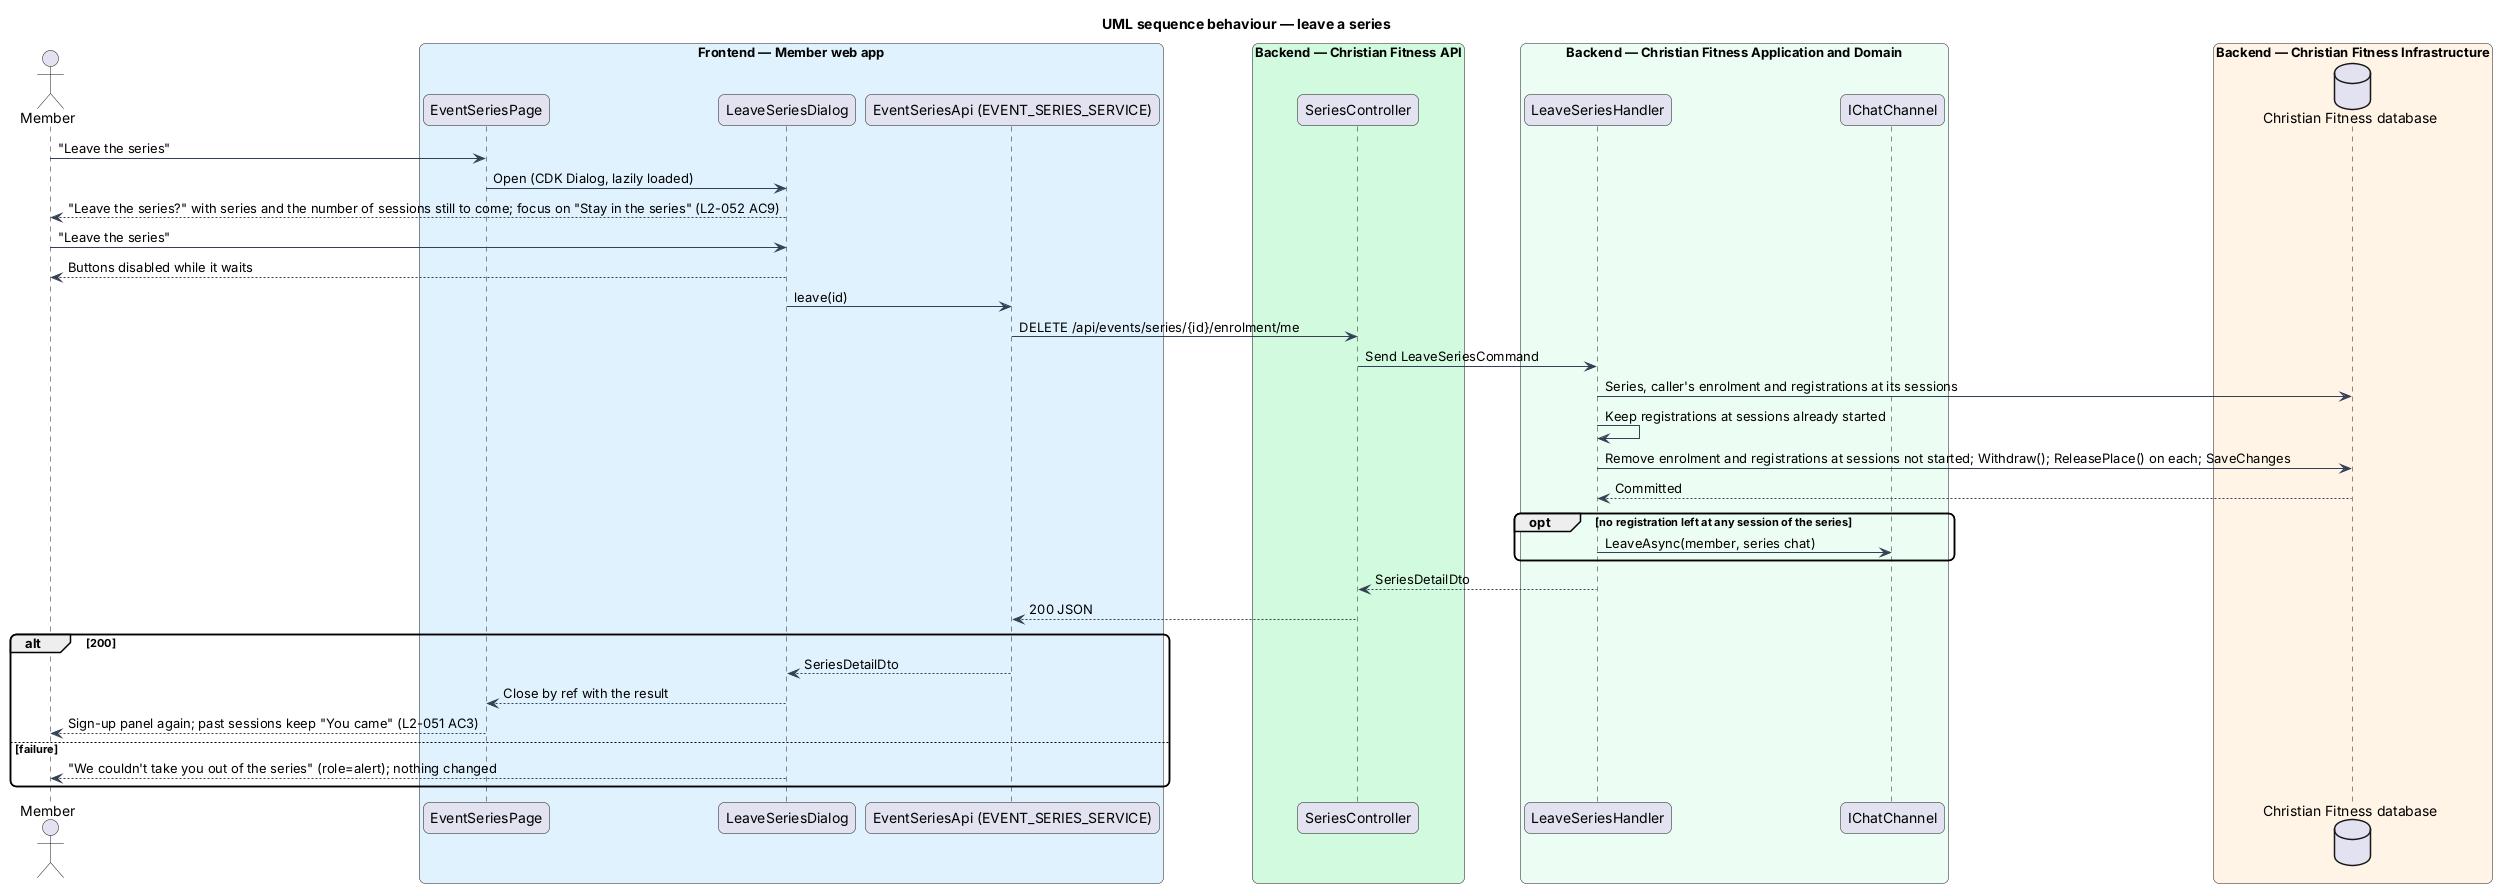

The diagram above was rendered by PlantUML. Its source (embedded in the PNG):
@startuml
title UML sequence behaviour — leave a series
skinparam backgroundColor #FFFFFF
skinparam shadowing false
skinparam roundcorner 12
skinparam defaultFontName Arial
skinparam ArrowColor #344054
actor "Member" as actor
box "Frontend — Member web app" #E0F2FE
  participant "EventSeriesPage" as page
  participant "LeaveSeriesDialog" as dlg
  participant "EventSeriesApi (EVENT_SERIES_SERVICE)" as client
end box
box "Backend — Christian Fitness API" #D1FADF
  participant "SeriesController" as ctrl
end box
box "Backend — Christian Fitness Application and Domain" #ECFDF3
  participant "LeaveSeriesHandler" as h
  participant "IChatChannel" as chat
end box
box "Backend — Christian Fitness Infrastructure" #FFF4E5
  database "Christian Fitness database" as db
end box
actor -> page : "Leave the series"
page -> dlg : Open (CDK Dialog, lazily loaded)
dlg --> actor : "Leave the series?" with series and the number of sessions still to come; focus on "Stay in the series" (L2-052 AC9)
actor -> dlg : "Leave the series"
dlg --> actor : Buttons disabled while it waits
dlg -> client : leave(id)
client -> ctrl : DELETE /api/events/series/{id}/enrolment/me
ctrl -> h : Send LeaveSeriesCommand
h -> db : Series, caller's enrolment and registrations at its sessions
h -> h : Keep registrations at sessions already started
h -> db : Remove enrolment and registrations at sessions not started; Withdraw(); ReleasePlace() on each; SaveChanges
db --> h : Committed
opt no registration left at any session of the series
  h -> chat : LeaveAsync(member, series chat)
end
h --> ctrl : SeriesDetailDto
ctrl --> client : 200 JSON
alt 200
  client --> dlg : SeriesDetailDto
  dlg --> page : Close by ref with the result
  page --> actor : Sign-up panel again; past sessions keep "You came" (L2-051 AC3)
else failure
  dlg --> actor : "We couldn't take you out of the series" (role=alert); nothing changed
end
@enduml